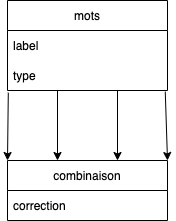

The diagram above was exported from draw.io. Its source (the exported page's mxGraphModel, read from the mxfile embedded in the PNG):
<mxGraphModel dx="802" dy="484" grid="1" gridSize="10" guides="1" tooltips="1" connect="1" arrows="1" fold="1" page="1" pageScale="1" pageWidth="1169" pageHeight="827" math="0" shadow="0">
  <root>
    <mxCell id="0" />
    <mxCell id="1" parent="0" />
    <mxCell id="12" style="edgeStyle=none;html=1;entryX=0;entryY=0;entryDx=0;entryDy=0;exitX=0.005;exitY=1.072;exitDx=0;exitDy=0;exitPerimeter=0;" edge="1" parent="1" source="4" target="6">
      <mxGeometry relative="1" as="geometry" />
    </mxCell>
    <mxCell id="2" value="mots" style="swimlane;fontStyle=0;childLayout=stackLayout;horizontal=1;startSize=30;horizontalStack=0;resizeParent=1;resizeParentMax=0;resizeLast=0;collapsible=1;marginBottom=0;" vertex="1" parent="1">
      <mxGeometry x="440" y="80" width="160" height="90" as="geometry" />
    </mxCell>
    <mxCell id="3" value="label" style="text;strokeColor=none;fillColor=none;align=left;verticalAlign=middle;spacingLeft=4;spacingRight=4;overflow=hidden;points=[[0,0.5],[1,0.5]];portConstraint=eastwest;rotatable=0;" vertex="1" parent="2">
      <mxGeometry y="30" width="160" height="30" as="geometry" />
    </mxCell>
    <mxCell id="4" value="type" style="text;strokeColor=none;fillColor=none;align=left;verticalAlign=middle;spacingLeft=4;spacingRight=4;overflow=hidden;points=[[0,0.5],[1,0.5]];portConstraint=eastwest;rotatable=0;" vertex="1" parent="2">
      <mxGeometry y="60" width="160" height="30" as="geometry" />
    </mxCell>
    <mxCell id="6" value="combinaison" style="swimlane;fontStyle=0;childLayout=stackLayout;horizontal=1;startSize=30;horizontalStack=0;resizeParent=1;resizeParentMax=0;resizeLast=0;collapsible=1;marginBottom=0;" vertex="1" parent="1">
      <mxGeometry x="440" y="240" width="160" height="60" as="geometry" />
    </mxCell>
    <mxCell id="11" value="correction" style="text;strokeColor=none;fillColor=none;align=left;verticalAlign=middle;spacingLeft=4;spacingRight=4;overflow=hidden;points=[[0,0.5],[1,0.5]];portConstraint=eastwest;rotatable=0;" vertex="1" parent="6">
      <mxGeometry y="30" width="160" height="30" as="geometry" />
    </mxCell>
    <mxCell id="13" style="edgeStyle=none;html=1;entryX=0.5;entryY=0;entryDx=0;entryDy=0;" edge="1" parent="1">
      <mxGeometry relative="1" as="geometry">
        <mxPoint x="490" y="170" as="sourcePoint" />
        <mxPoint x="490" y="240" as="targetPoint" />
      </mxGeometry>
    </mxCell>
    <mxCell id="14" style="edgeStyle=none;html=1;" edge="1" parent="1">
      <mxGeometry relative="1" as="geometry">
        <mxPoint x="550" y="170" as="sourcePoint" />
        <mxPoint x="550" y="240" as="targetPoint" />
      </mxGeometry>
    </mxCell>
    <mxCell id="15" style="edgeStyle=none;html=1;entryX=1;entryY=0;entryDx=0;entryDy=0;exitX=0.986;exitY=1.039;exitDx=0;exitDy=0;exitPerimeter=0;" edge="1" parent="1" source="4" target="6">
      <mxGeometry relative="1" as="geometry" />
    </mxCell>
  </root>
</mxGraphModel>